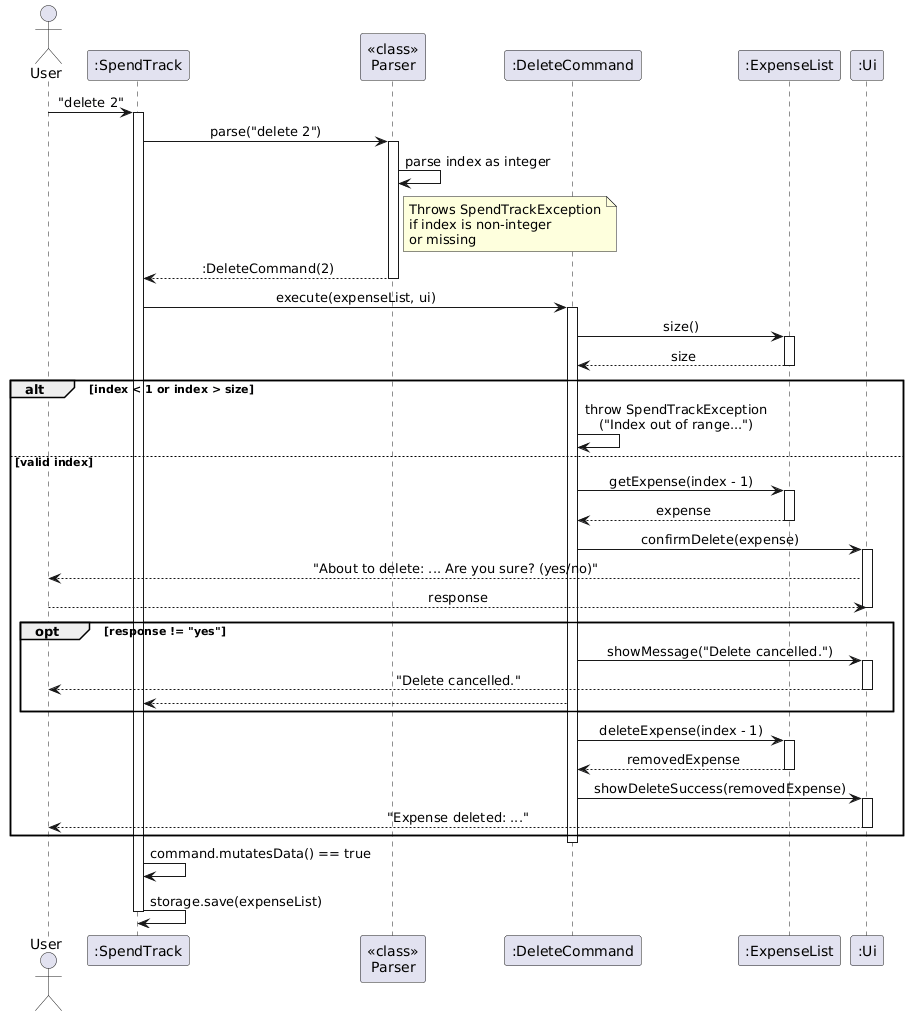

The diagram above was rendered by PlantUML. Its source (embedded in the PNG):
@startuml
!define BGCOLOR white
skinparam backgroundColor BGCOLOR
skinparam sequenceMessageAlign center

actor User
participant ":SpendTrack" as ST
participant "<<class>>\nParser" as P
participant ":DeleteCommand" as DC
participant ":ExpenseList" as EL
participant ":Ui" as UI

User -> ST : "delete 2"
activate ST

ST -> P : parse("delete 2")
activate P
P -> P : parse index as integer
note right of P
  Throws SpendTrackException
  if index is non-integer
  or missing
end note
P --> ST : :DeleteCommand(2)
deactivate P

ST -> DC : execute(expenseList, ui)
activate DC

DC -> EL : size()
activate EL
EL --> DC : size
deactivate EL

alt index < 1 or index > size
    DC -> DC : throw SpendTrackException\n("Index out of range...")
else valid index
    DC -> EL : getExpense(index - 1)
    activate EL
    EL --> DC : expense
    deactivate EL
    DC -> UI : confirmDelete(expense)
    activate UI
    UI --> User : "About to delete: ... Are you sure? (yes/no)"
    User --> UI : response
    deactivate UI
    opt response != "yes"
        DC -> UI : showMessage("Delete cancelled.")
        activate UI
        UI --> User : "Delete cancelled."
        deactivate UI
        DC --> ST
    end
    DC -> EL : deleteExpense(index - 1)
    activate EL
    EL --> DC : removedExpense
    deactivate EL
    DC -> UI : showDeleteSuccess(removedExpense)
    activate UI
    UI --> User : "Expense deleted: ..."
    deactivate UI
end

deactivate DC

ST -> ST : command.mutatesData() == true
ST -> ST : storage.save(expenseList)

deactivate ST
@enduml